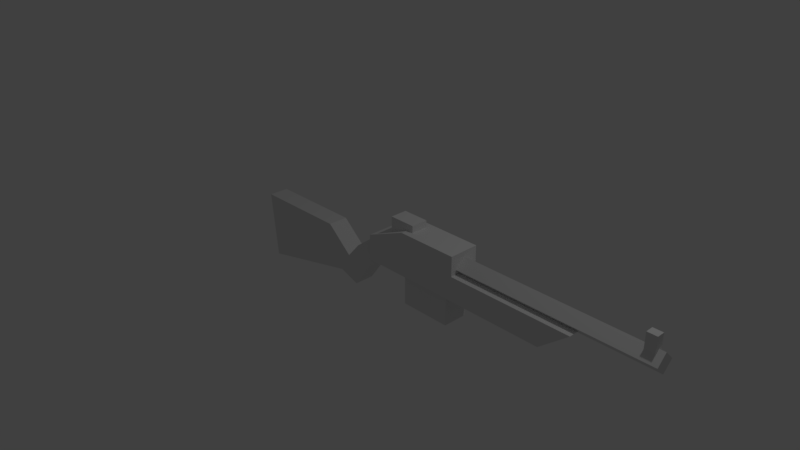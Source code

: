 # Source: rifle.blend  (saved by Blender 2.78.0; exported with 4.5.12 LTS)
import bpy
from mathutils import Matrix  # noqa: F401  (used for matrix-valued properties, if any)

bpy.ops.wm.read_factory_settings(use_empty=True)
scene = bpy.context.scene
scene.name = 'Scene'

# ---- collections
col_collection_1 = bpy.data.collections.new('Collection 1'); scene.collection.children.link(col_collection_1)

# ---- materials (node trees are filled in below, after node groups)
mat_vc = bpy.data.materials.new('vc')
mat_vc.alpha_threshold = 0.0
mat_vc.use_transparent_shadow = False
mat_vc.roughness = 0.5
mat_vc.line_color = (0.0, 0.0, 0.0, 1.0)

# ---- material node trees

# ---- world
world_world = bpy.data.worlds.new('World'); scene.world = world_world
world_world.color = (0.05088, 0.05088, 0.05088)
world_world.use_sun_shadow = False
world_world.sun_shadow_jitter_overblur = 0.0
world_world.cycles.sampling_method = 'MANUAL'

# ---- cameras
cam_camera = bpy.data.cameras.new('Camera')
cam_camera.clip_end = 100.0
cam_camera.lens = 35.0
cam_camera.sensor_width = 32.0
cam_camera.sensor_height = 18.0
cam_camera.ortho_scale = 7.314
cam_camera.dof.focus_distance = 0.0
cam_camera.dof.aperture_fstop = 128.0

# ---- lights
light_lamp = bpy.data.lights.new('Lamp', 'POINT')
light_lamp.transmission_factor = 0.0
light_lamp.cutoff_distance = 30.0
light_lamp.energy = 100.0
light_lamp.shadow_buffer_clip_start = 1.001
light_lamp.shadow_soft_size = 0.1
light_lamp.shadow_maximum_resolution = 0.006
light_lamp.use_absolute_resolution = True

# ---- meshes
me_cube = bpy.data.meshes.new('Cube')
me_cube.from_pydata([(0.252, -0.2026, 0.09729), (0.252, 0.2026, 0.09729), (0.1507, 0.1345, -0.07426), (0.1507, -0.1344, -0.07426), (-0.05303, -0.1344, 0.1522), (-0.05303, 0.1345, 0.1522), (0.5043, 0.1345, 0.1728), (0.5043, -0.1344, 0.1728), (0.2618, -0.1344, 0.3908), (0.2618, 0.1345, 0.3908), (1.171, -0.1276, 0.4824), (4.232, -0.1276, 0.4824), (1.171, 3.325e-05, 0.61), (4.232, 3.327e-05, 0.61), (1.171, 3.328e-05, 0.3547), (4.232, 3.33e-05, 0.3547), (1.171, 0.1277, 0.4824), (4.232, 0.1277, 0.4824), (1.525, 0.1691, -0.2986), (1.525, -0.1638, -0.2986), (0.8409, -0.1638, -0.2986), (0.8409, 0.1691, -0.2986), (1.525, 0.1691, 0.1236), (1.525, -0.1638, 0.1236), (0.8409, -0.1638, 0.1236), (0.8409, 0.1691, 0.1236), (0.8202, -0.2026, 0.6755), (0.252, -0.2026, 0.4405), (0.252, 0.2026, 0.4405), (0.8202, 0.2026, 0.6755), (2.894, -0.2026, 0.09687), (3.284, -0.2026, 0.4178), (3.284, 0.2026, 0.4178), (2.894, 0.2026, 0.09687), (1.634, 0.2026, 0.4182), (1.634, -0.2026, 0.4182), (4.148, 0.05237, 0.5576), (4.148, -0.05231, 0.5576), (4.148, -0.05231, 0.7666), (4.148, 0.05237, 0.7666), (4.021, 0.05237, 0.7666), (4.021, -0.05231, 0.7666), (4.021, -0.05231, 0.5576), (4.021, 0.05237, 0.5576), (1.636, 0.2026, 0.09729), (1.636, -0.2026, 0.09729), (1.633, -0.2026, 0.6755), (1.633, 0.2026, 0.6755), (0.9123, 0.1138, 0.5543), (0.9123, -0.1138, 0.5543), (0.9123, -0.1138, 0.7669), (0.9123, 0.1138, 0.7669), (0.5541, 0.1138, 0.7669), (0.5541, -0.1138, 0.7669), (0.5541, -0.1138, 0.5543), (0.5541, 0.1138, 0.5543), (-0.3889, 0.1345, -0.3317), (-0.3889, -0.1344, -0.3317), (-0.6128, 0.1345, 0.2523), (-0.6128, -0.1344, 0.2523), (-1.829, 0.1345, -0.6604), (-1.829, -0.1344, -0.6604), (-1.924, 0.1345, 0.2462), (-1.924, -0.1344, 0.2462), (-0.2436, -0.1344, -0.06413), (-0.1095, -0.1344, -0.4309), (-0.1095, 0.1345, -0.4309), (-0.2436, 0.1345, -0.06413)], [], [(44, 45, 0, 1), (0, 27, 28, 1), (47, 29, 26, 46), (47, 34, 44, 1, 28, 29), (65, 64, 59, 57), (6, 9, 8, 7), (2, 6, 7, 3), (3, 7, 8, 4), (4, 8, 9, 5), (6, 2, 5, 9), (10, 11, 13, 12), (12, 13, 17, 16), (16, 17, 15, 14), (14, 15, 11, 10), (12, 16, 14, 10), (17, 13, 11, 15), (18, 19, 20, 21), (22, 25, 24, 23), (18, 22, 23, 19), (19, 23, 24, 20), (20, 24, 25, 21), (22, 18, 21, 25), (26, 29, 28, 27), (45, 35, 46, 26, 27, 0), (45, 44, 33, 30), (47, 46, 35, 34), (35, 45, 30, 31), (32, 31, 30, 33), (44, 34, 32, 33), (37, 36, 39, 38), (42, 41, 40, 43), (38, 39, 40, 41), (39, 36, 43, 40), (37, 38, 41, 42), (36, 37, 42, 43), (34, 35, 31, 32), (49, 48, 51, 50), (54, 53, 52, 55), (50, 51, 52, 53), (51, 48, 55, 52), (49, 50, 53, 54), (48, 49, 54, 55), (59, 58, 62, 63), (67, 66, 56, 58), (66, 65, 57, 56), (64, 67, 58, 59), (60, 61, 63, 62), (58, 56, 60, 62), (57, 59, 63, 61), (56, 57, 61, 60), (4, 5, 67, 64), (2, 3, 65, 66), (5, 2, 66, 67), (3, 4, 64, 65)])
_ca = me_cube.color_attributes.new('Col', 'BYTE_COLOR', 'CORNER')
_ca.data.foreach_set('color', [0.07036, 0.07036, 0.08866, 1.0, 0.07036, 0.07036, 0.08866, 1.0, 0.07036, 0.07036, 0.08866, 1.0, 0.07036, 0.07036, 0.08866, 1.0, 0.07036, 0.07036, 0.08866, 1.0, 0.07036, 0.07036, 0.08866, 1.0, 0.07036, 0.07036, 0.08866, 1.0, 0.07036, 0.07036, 0.08866, 1.0, 0.07036, 0.07036, 0.08866, 1.0, 0.07036, 0.07036, 0.08866, 1.0, 0.07036, 0.07036, 0.08866, 1.0, 0.07036, 0.07036, 0.08866, 1.0, 0.07036, 0.07036, 0.08866, 1.0, 0.07036, 0.07036, 0.08866, 1.0, 0.07036, 0.07036, 0.08866, 1.0, 0.07036, 0.07036, 0.08866, 1.0, 0.07036, 0.07036, 0.08866, 1.0, 0.07036, 0.07036, 0.08866, 1.0, 0.01764, 0.01764, 0.02416, 1.0, 0.01764, 0.01764, 0.02416, 1.0, 0.01764, 0.01764, 0.02416, 1.0, 0.01764, 0.01764, 0.02416, 1.0, 1.0, 1.0, 1.0, 1.0, 1.0, 1.0, 1.0, 1.0, 1.0, 1.0, 1.0, 1.0, 1.0, 1.0, 1.0, 1.0, 0.01764, 0.01764, 0.02416, 1.0, 0.01764, 0.01764, 0.02416, 1.0, 0.01764, 0.01764, 0.02416, 1.0, 0.01764, 0.01764, 0.02416, 1.0, 0.01764, 0.01764, 0.02416, 1.0, 0.01764, 0.01764, 0.02416, 1.0, 0.01764, 0.01764, 0.02416, 1.0, 0.01764, 0.01764, 0.02416, 1.0, 0.01764, 0.01764, 0.02416, 1.0, 0.01764, 0.01764, 0.02416, 1.0, 0.0185, 0.0185, 0.02519, 1.0, 0.01764, 0.01764, 0.02416, 1.0, 0.01764, 0.01764, 0.02416, 1.0, 0.01764, 0.01764, 0.02416, 1.0, 0.01764, 0.01764, 0.02416, 1.0, 0.01764, 0.01764, 0.02416, 1.0, 0.01764, 0.01764, 0.02416, 1.0, 0.01764, 0.01764, 0.02416, 1.0, 0.01764, 0.01764, 0.02416, 1.0, 0.01764, 0.01764, 0.02416, 1.0, 0.01764, 0.01764, 0.02416, 1.0, 0.01764, 0.01764, 0.02416, 1.0, 0.01764, 0.01764, 0.02416, 1.0, 0.01764, 0.01764, 0.02416, 1.0, 0.01764, 0.01764, 0.02416, 1.0, 0.01764, 0.01764, 0.02416, 1.0, 0.01764, 0.01764, 0.02416, 1.0, 0.01764, 0.01764, 0.02416, 1.0, 0.01764, 0.01764, 0.02416, 1.0, 0.01764, 0.01764, 0.02416, 1.0, 0.01764, 0.01764, 0.02416, 1.0, 0.01764, 0.01764, 0.02416, 1.0, 1.0, 1.0, 1.0, 1.0, 1.0, 1.0, 1.0, 1.0, 1.0, 1.0, 1.0, 1.0, 1.0, 1.0, 1.0, 1.0, 0.01764, 0.01764, 0.02416, 1.0, 0.01764, 0.01764, 0.02416, 1.0, 0.01764, 0.01764, 0.02416, 1.0, 0.01764, 0.01764, 0.02416, 1.0, 0.01764, 0.01764, 0.02416, 1.0, 0.01764, 0.01764, 0.02416, 1.0, 0.01764, 0.01764, 0.02416, 1.0, 0.01764, 0.01764, 0.02416, 1.0, 0.01764, 0.01764, 0.02416, 1.0, 0.01764, 0.01764, 0.02416, 1.0, 0.01764, 0.01764, 0.02416, 1.0, 0.01764, 0.01764, 0.02416, 1.0, 0.01764, 0.01764, 0.02416, 1.0, 0.01764, 0.01764, 0.02416, 1.0, 0.01764, 0.01764, 0.02416, 1.0, 0.01764, 0.01764, 0.02416, 1.0, 0.01764, 0.01764, 0.02416, 1.0, 0.01764, 0.01764, 0.02416, 1.0, 0.01764, 0.01764, 0.02416, 1.0, 0.01764, 0.01764, 0.02416, 1.0, 0.01764, 0.01764, 0.02416, 1.0, 0.01764, 0.01764, 0.02416, 1.0, 0.01764, 0.01764, 0.02416, 1.0, 0.01764, 0.01764, 0.02416, 1.0, 0.01764, 0.01764, 0.02416, 1.0, 0.01764, 0.01764, 0.02416, 1.0, 0.01764, 0.01764, 0.02416, 1.0, 0.01764, 0.01764, 0.02416, 1.0, 0.07036, 0.07036, 0.08866, 1.0, 0.07036, 0.07036, 0.08866, 1.0, 0.07036, 0.07036, 0.08866, 1.0, 0.07036, 0.07036, 0.08866, 1.0, 0.07036, 0.07036, 0.08866, 1.0, 0.07036, 0.07036, 0.08866, 1.0, 0.07036, 0.07036, 0.08866, 1.0, 0.07036, 0.07036, 0.08866, 1.0, 0.07036, 0.07036, 0.08866, 1.0, 0.07036, 0.07036, 0.08866, 1.0, 0.07036, 0.07036, 0.08866, 1.0, 0.07036, 0.07036, 0.08866, 1.0, 0.07036, 0.07036, 0.08866, 1.0, 0.07036, 0.07036, 0.08866, 1.0, 0.07036, 0.07036, 0.08866, 1.0, 0.07036, 0.07036, 0.08866, 1.0, 0.07036, 0.07036, 0.08866, 1.0, 0.07036, 0.07036, 0.08866, 1.0, 0.07036, 0.07036, 0.08866, 1.0, 0.07036, 0.07036, 0.08866, 1.0, 0.07036, 0.07036, 0.08866, 1.0, 0.07036, 0.07036, 0.08866, 1.0, 0.07036, 0.07036, 0.08866, 1.0, 0.07036, 0.07036, 0.08866, 1.0, 0.07036, 0.07036, 0.08866, 1.0, 0.07036, 0.07036, 0.08866, 1.0, 0.07036, 0.07036, 0.08866, 1.0, 0.07036, 0.07036, 0.08866, 1.0, 0.07036, 0.07036, 0.08866, 1.0, 0.07036, 0.07036, 0.08866, 1.0, 0.07036, 0.07036, 0.08866, 1.0, 0.07036, 0.07036, 0.08866, 1.0, 0.07036, 0.07036, 0.08866, 1.0, 0.07036, 0.07036, 0.08866, 1.0, 0.07036, 0.07036, 0.08866, 1.0, 0.07036, 0.07036, 0.08866, 1.0, 0.07036, 0.07036, 0.08866, 1.0, 0.07036, 0.07036, 0.08866, 1.0, 0.07036, 0.07036, 0.08866, 1.0, 0.07036, 0.07036, 0.08866, 1.0, 0.07036, 0.07036, 0.08866, 1.0, 0.07036, 0.07036, 0.08866, 1.0, 0.07036, 0.07036, 0.08866, 1.0, 0.07036, 0.07036, 0.08866, 1.0, 0.07036, 0.07036, 0.08866, 1.0, 0.07036, 0.07036, 0.08866, 1.0, 0.07036, 0.07036, 0.08866, 1.0, 0.07036, 0.07036, 0.08866, 1.0, 0.07036, 0.07036, 0.08866, 1.0, 0.07036, 0.07036, 0.08866, 1.0, 1.0, 1.0, 1.0, 1.0, 1.0, 1.0, 1.0, 1.0, 1.0, 1.0, 1.0, 1.0, 1.0, 1.0, 1.0, 1.0, 0.07036, 0.07036, 0.08866, 1.0, 0.07036, 0.07036, 0.08866, 1.0, 0.07036, 0.07036, 0.08866, 1.0, 0.07036, 0.07036, 0.08866, 1.0, 0.02217, 0.02217, 0.02732, 1.0, 0.02217, 0.02217, 0.02732, 1.0, 0.02217, 0.02217, 0.02732, 1.0, 0.02217, 0.02217, 0.02732, 1.0, 0.02217, 0.02217, 0.02732, 1.0, 0.02217, 0.02217, 0.02732, 1.0, 0.02217, 0.02217, 0.02732, 1.0, 0.02217, 0.02217, 0.02732, 1.0, 0.02217, 0.02217, 0.02732, 1.0, 0.02217, 0.02217, 0.02732, 1.0, 0.02217, 0.02217, 0.02732, 1.0, 0.02217, 0.02217, 0.02732, 1.0, 0.02217, 0.02217, 0.02732, 1.0, 0.02217, 0.02217, 0.02732, 1.0, 0.02217, 0.02217, 0.02732, 1.0, 0.02217, 0.02217, 0.02732, 1.0, 0.02217, 0.02217, 0.02732, 1.0, 0.02217, 0.02217, 0.02732, 1.0, 0.02217, 0.02217, 0.02732, 1.0, 0.02217, 0.02217, 0.02732, 1.0, 1.0, 1.0, 1.0, 1.0, 1.0, 1.0, 1.0, 1.0, 1.0, 1.0, 1.0, 1.0, 1.0, 1.0, 1.0, 1.0, 0.01764, 0.01764, 0.02416, 1.0, 0.01764, 0.01764, 0.02416, 1.0, 0.01764, 0.01764, 0.02416, 1.0, 0.01764, 0.01764, 0.02416, 1.0, 0.01764, 0.01764, 0.02416, 1.0, 0.01764, 0.01764, 0.02416, 1.0, 0.01764, 0.01764, 0.02416, 1.0, 0.01764, 0.01764, 0.02416, 1.0, 0.01764, 0.01764, 0.02416, 1.0, 0.01764, 0.01764, 0.02416, 1.0, 0.01764, 0.01764, 0.02416, 1.0, 0.01764, 0.01764, 0.02416, 1.0, 0.01764, 0.01764, 0.02416, 1.0, 0.01764, 0.01764, 0.02416, 1.0, 0.01764, 0.01764, 0.02416, 1.0, 0.01764, 0.01764, 0.02416, 1.0, 0.01764, 0.01764, 0.02416, 1.0, 0.01764, 0.01764, 0.02416, 1.0, 0.01764, 0.01764, 0.02416, 1.0, 0.01764, 0.01764, 0.02416, 1.0, 0.01764, 0.01764, 0.02416, 1.0, 0.01764, 0.01764, 0.02416, 1.0, 0.01764, 0.01764, 0.02416, 1.0, 0.01764, 0.01764, 0.02416, 1.0, 0.01764, 0.01764, 0.02416, 1.0, 0.01764, 0.01764, 0.02416, 1.0, 0.01764, 0.01764, 0.02416, 1.0, 0.01764, 0.01764, 0.02416, 1.0, 0.01764, 0.01764, 0.02416, 1.0, 0.01764, 0.01764, 0.02416, 1.0, 0.01764, 0.01764, 0.02416, 1.0, 0.01764, 0.01764, 0.02416, 1.0, 0.01764, 0.01764, 0.02416, 1.0, 0.01764, 0.01764, 0.02416, 1.0, 0.01764, 0.01764, 0.02416, 1.0, 0.01764, 0.01764, 0.02416, 1.0, 0.01764, 0.01764, 0.02416, 1.0, 0.01764, 0.01764, 0.02416, 1.0, 0.01764, 0.01764, 0.02416, 1.0, 0.01764, 0.01764, 0.02416, 1.0, 0.01764, 0.01764, 0.02416, 1.0, 0.01764, 0.01764, 0.02416, 1.0, 0.01764, 0.01764, 0.02416, 1.0, 0.01764, 0.01764, 0.02416, 1.0, 0.01764, 0.01764, 0.02416, 1.0, 0.01764, 0.01764, 0.02416, 1.0, 0.01764, 0.01764, 0.02416, 1.0, 0.01764, 0.01764, 0.02416, 1.0])
me_cube.materials.append(mat_vc)
me_cube.use_remesh_preserve_volume = False
me_cube.use_remesh_preserve_attributes = False
me_cube.use_mirror_vertex_groups = False
me_cube.use_paint_bone_selection = False
me_cube.use_paint_mask = True
me_cube.update()

# ---- objects
ob_cube = bpy.data.objects.new('Cube', me_cube)
ob_lamp = bpy.data.objects.new('Lamp', light_lamp)
ob_camera = bpy.data.objects.new('Camera', cam_camera)

# ---- transforms, parenting, visibility, modifiers, constraints
ob_cube.location = (0.0, 0.0, 0.0)
ob_cube.lock_rotations_4d = False
ob_cube.empty_display_type = 'ARROWS'
ob_cube.lineart.crease_threshold = 0.0
ob_lamp.location = (4.076, 1.005, 5.904)
ob_lamp.rotation_euler = (0.6503, 0.05522, 1.866)
ob_lamp.lock_rotations_4d = False
ob_lamp.empty_display_type = 'ARROWS'
ob_lamp.color = (0.0, 0.0, 0.0, 0.0)
ob_lamp.lineart.crease_threshold = 0.0
ob_camera.location = (7.481, -6.508, 5.344)
ob_camera.rotation_euler = (1.109, 0.0, 0.8149)
ob_camera.lock_rotations_4d = False
ob_camera.empty_display_type = 'ARROWS'
ob_camera.color = (0.0, 0.0, 0.0, 0.0)
ob_camera.display_type = 'WIRE'
ob_camera.lineart.crease_threshold = 0.0

# ---- collection membership
col_collection_1.objects.link(ob_cube)
col_collection_1.objects.link(ob_lamp)
col_collection_1.objects.link(ob_camera)

# ---- scene / render settings (as saved in the file)
scene.camera = ob_camera
scene.frame_start = 1; scene.frame_end = 250; scene.frame_set(1)
scene.render.engine = 'BLENDER_EEVEE_NEXT'
scene.render.resolution_percentage = 50
scene.render.dither_intensity = 0.0
scene.cycles.use_denoising = False
scene.cycles.samples = 128
scene.cycles.sampling_pattern = 'TABULATED_SOBOL'
scene.cycles.light_sampling_threshold = 0.0
scene.cycles.use_adaptive_sampling = False
scene.cycles.use_light_tree = False
scene.cycles.blur_glossy = 0.0
scene.cycles.sample_clamp_indirect = 0.0
scene.view_settings.view_transform = 'Standard'
bpy.context.view_layer.update()

